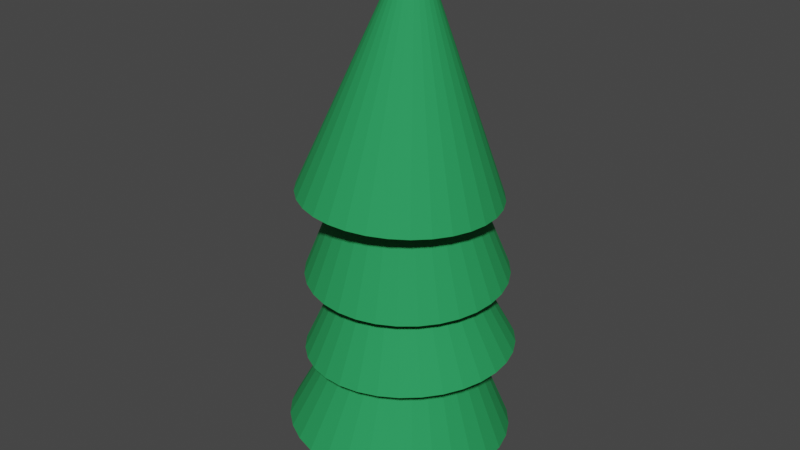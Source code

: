 # Source: tree_6.blend  (saved by Blender 2.82.7; exported with 4.5.12 LTS)
import bpy
from mathutils import Matrix  # noqa: F401  (used for matrix-valued properties, if any)

bpy.ops.wm.read_factory_settings(use_empty=True)
scene = bpy.context.scene
scene.name = 'Scene'

# ---- collections
col_collection = bpy.data.collections.new('Collection'); scene.collection.children.link(col_collection)

# ---- materials (node trees are filled in below, after node groups)
mat_needles = bpy.data.materials.new('needles')
mat_needles.alpha_threshold = 0.0
mat_needles.use_transparent_shadow = False
mat_needles.line_color = (0.0, 0.0, 0.0, 1.0)
mat_trunk = bpy.data.materials.new('trunk')
mat_trunk.use_transparent_shadow = False

# ---- material node trees
mat_needles.use_nodes = True; mat_needles.node_tree.nodes.clear()
_N = mat_needles.node_tree.nodes; _L = mat_needles.node_tree.links
n0 = _N.new('ShaderNodeOutputMaterial'); n0.name = 'Material Output'; n0.location = (300, 300)
n1 = _N.new('ShaderNodeBsdfPrincipled'); n1.name = 'Principled BSDF'; n1.location = (10, 300)
n1.distribution = 'GGX'
n1.subsurface_method = 'BURLEY'
n1.inputs[0].default_value = (0.01959, 0.3108, 0.09236, 1.0)
n1.inputs[2].default_value = 0.85
n1.inputs[3].default_value = 1.45
n1.inputs[13].default_value = 0.275
n1.inputs[27].default_value = (0.0, 0.0, 0.0, 1.0)
n1.inputs[28].default_value = 1.0
_L.new(n1.outputs[0], n0.inputs[0])
n0.is_active_output = True
mat_trunk.use_nodes = True; mat_trunk.node_tree.nodes.clear()
_N = mat_trunk.node_tree.nodes; _L = mat_trunk.node_tree.links
n0 = _N.new('ShaderNodeOutputMaterial'); n0.name = 'Material Output'; n0.location = (300, 300)
n1 = _N.new('ShaderNodeBsdfPrincipled'); n1.name = 'Principled BSDF'; n1.location = (10, 300)
n1.distribution = 'GGX'
n1.subsurface_method = 'BURLEY'
n1.inputs[0].default_value = (0.1679, 0.04811, 0.001677, 1.0)
n1.inputs[2].default_value = 0.8667
n1.inputs[3].default_value = 1.45
n1.inputs[13].default_value = 0.2333
n1.inputs[27].default_value = (0.0, 0.0, 0.0, 1.0)
n1.inputs[28].default_value = 1.0
_L.new(n1.outputs[0], n0.inputs[0])
n0.is_active_output = True

# ---- world
world_world = bpy.data.worlds.new('World'); scene.world = world_world
world_world.use_nodes = True; world_world.node_tree.nodes.clear()
_N = world_world.node_tree.nodes; _L = world_world.node_tree.links
n0 = _N.new('ShaderNodeOutputWorld'); n0.name = 'World Output'; n0.location = (300, 300)
n1 = _N.new('ShaderNodeBackground'); n1.name = 'Background'; n1.location = (10, 300)
n1.inputs[0].default_value = (0.05088, 0.05088, 0.05088, 1.0)
_L.new(n1.outputs[0], n0.inputs[0])
n0.is_active_output = True
world_world.color = (0.05088, 0.05088, 0.05088)
world_world.use_sun_shadow = False
world_world.sun_shadow_jitter_overblur = 0.0

# ---- meshes
me_cone_003 = bpy.data.meshes.new('Cone.003')
me_cone_003.from_pydata([(-0.08984, 2.525, 8.514), (0.4301, 2.471, 8.501), (0.9297, 2.317, 8.492), (1.39, 2.068, 8.489), (1.792, 1.735, 8.491), (2.122, 1.329, 8.498), (2.367, 0.8669, 8.51), (2.517, 0.366, 8.526), (2.566, -0.1542, 8.547), (2.512, -0.6739, 8.57), (2.359, -1.173, 8.596), (2.11, -1.633, 8.622), (1.777, -2.035, 8.649), (1.372, -2.364, 8.676), (0.9097, -2.608, 8.7), (0.4088, -2.757, 8.721), (-0.1116, -2.805, 8.739), (-0.6316, -2.751, 8.752), (-1.131, -2.597, 8.761), (-1.591, -2.348, 8.764), (-1.994, -2.015, 8.763), (-2.324, -1.609, 8.755), (-2.568, -1.147, 8.743), (0.1007, 0.14, 15.29), (-2.718, -0.646, 8.727), (-2.767, -0.1257, 8.707), (-2.714, 0.394, 8.683), (-2.56, 0.8932, 8.658), (-2.312, 1.353, 8.631), (-1.978, 1.755, 8.604), (-1.573, 2.084, 8.578), (-1.111, 2.328, 8.553), (-0.6102, 2.477, 8.532), (-0.1251, 2.878, 1.706), (0.4672, 2.822, 1.689), (1.038, 2.653, 1.679), (1.564, 2.375, 1.675), (2.026, 2.0, 1.678), (2.407, 1.543, 1.687), (2.69, 1.02, 1.703), (2.867, 0.4518, 1.725), (2.929, -0.1395, 1.752), (2.875, -0.7313, 1.783), (2.706, -1.301, 1.816), (2.429, -1.827, 1.851), (2.054, -2.288, 1.886), (1.597, -2.667, 1.919), (1.074, -2.95, 1.95), (0.5064, -3.126, 1.978), (-0.0852, -3.187, 2.0), (-0.6775, -3.132, 2.017), (-1.248, -2.962, 2.028), (-1.774, -2.684, 2.032), (-2.237, -2.309, 2.029), (-2.617, -1.852, 2.019), (-2.901, -1.329, 2.003), (0.1052, 0.1546, 8.195), (-3.077, -0.7609, 1.981), (-3.139, -0.1696, 1.955), (-3.085, 0.4222, 1.924), (-2.916, 0.9919, 1.891), (-2.639, 1.518, 1.856), (-2.265, 1.979, 1.821), (-1.807, 2.358, 1.787), (-1.285, 2.641, 1.756), (-0.7167, 2.817, 1.729), (0.1325, 2.817, 4.273), (0.6814, 2.762, 4.3), (1.209, 2.602, 4.325), (1.695, 2.342, 4.348), (2.122, 1.992, 4.369), (2.472, 1.565, 4.385), (2.732, 1.078, 4.398), (2.892, 0.5495, 4.405), (2.946, 2.384e-07, 4.408), (2.892, -0.5495, 4.405), (2.732, -1.078, 4.398), (2.472, -1.565, 4.385), (2.122, -1.992, 4.369), (1.695, -2.342, 4.348), (1.209, -2.602, 4.325), (0.6814, -2.762, 4.3), (0.1325, -2.817, 4.273), (-0.4163, -2.762, 4.247), (-0.9441, -2.602, 4.222), (-1.43, -2.342, 4.199), (-1.857, -1.992, 4.178), (-2.207, -1.565, 4.162), (-2.467, -1.078, 4.149), (-0.1325, 7.451e-09, 9.816), (-2.627, -0.5495, 4.142), (-2.681, 2.772e-06, 4.139), (-2.627, 0.5495, 4.142), (-2.467, 1.078, 4.149), (-2.207, 1.565, 4.162), (-1.857, 1.992, 4.178), (-1.43, 2.342, 4.199), (-0.9441, 2.602, 4.222), (-0.4163, 2.762, 4.247), (-0.08598, 2.838, 6.436), (0.4411, 2.787, 6.421), (0.9481, 2.635, 6.402), (1.415, 2.386, 6.381), (1.825, 2.051, 6.357), (2.161, 1.642, 6.332), (2.411, 1.176, 6.307), (2.566, 0.6697, 6.282), (2.618, 0.143, 6.26), (2.566, -0.3838, 6.239), (2.413, -0.8907, 6.222), (2.164, -1.358, 6.21), (1.828, -1.768, 6.201), (1.419, -2.104, 6.198), (0.9522, -2.355, 6.199), (0.4455, -2.509, 6.205), (-0.08151, -2.562, 6.216), (-0.6086, -2.511, 6.231), (-1.116, -2.358, 6.25), (-1.583, -2.11, 6.272), (-1.993, -1.775, 6.295), (-2.329, -1.366, 6.32), (-2.579, -0.8998, 6.346), (0.08375, -0.1381, 13.1), (-2.733, -0.3936, 6.37), (-2.785, 0.1331, 6.393), (-2.734, 0.66, 6.413), (-2.581, 1.167, 6.43), (-2.331, 1.634, 6.443), (-1.996, 2.044, 6.451), (-1.587, 2.38, 6.455), (-1.12, 2.631, 6.453), (-0.613, 2.785, 6.447)], [], [(0, 23, 1), (1, 23, 2), (2, 23, 3), (3, 23, 4), (4, 23, 5), (5, 23, 6), (6, 23, 7), (7, 23, 8), (8, 23, 9), (9, 23, 10), (10, 23, 11), (11, 23, 12), (12, 23, 13), (13, 23, 14), (14, 23, 15), (15, 23, 16), (16, 23, 17), (17, 23, 18), (18, 23, 19), (19, 23, 20), (20, 23, 21), (21, 23, 22), (22, 23, 24), (24, 23, 25), (25, 23, 26), (26, 23, 27), (27, 23, 28), (28, 23, 29), (29, 23, 30), (30, 23, 31), (31, 23, 32), (32, 23, 0), (33, 56, 34), (34, 56, 35), (35, 56, 36), (36, 56, 37), (37, 56, 38), (38, 56, 39), (39, 56, 40), (40, 56, 41), (41, 56, 42), (42, 56, 43), (43, 56, 44), (44, 56, 45), (45, 56, 46), (46, 56, 47), (47, 56, 48), (48, 56, 49), (49, 56, 50), (50, 56, 51), (51, 56, 52), (52, 56, 53), (53, 56, 54), (54, 56, 55), (55, 56, 57), (57, 56, 58), (58, 56, 59), (59, 56, 60), (60, 56, 61), (61, 56, 62), (62, 56, 63), (63, 56, 64), (64, 56, 65), (65, 56, 33), (66, 89, 67), (67, 89, 68), (68, 89, 69), (69, 89, 70), (70, 89, 71), (71, 89, 72), (72, 89, 73), (73, 89, 74), (74, 89, 75), (75, 89, 76), (76, 89, 77), (77, 89, 78), (78, 89, 79), (79, 89, 80), (80, 89, 81), (81, 89, 82), (82, 89, 83), (83, 89, 84), (84, 89, 85), (85, 89, 86), (86, 89, 87), (87, 89, 88), (88, 89, 90), (90, 89, 91), (91, 89, 92), (92, 89, 93), (93, 89, 94), (94, 89, 95), (95, 89, 96), (96, 89, 97), (97, 89, 98), (98, 89, 66), (99, 122, 100), (100, 122, 101), (101, 122, 102), (102, 122, 103), (103, 122, 104), (104, 122, 105), (105, 122, 106), (106, 122, 107), (107, 122, 108), (108, 122, 109), (109, 122, 110), (110, 122, 111), (111, 122, 112), (112, 122, 113), (113, 122, 114), (114, 122, 115), (115, 122, 116), (116, 122, 117), (117, 122, 118), (118, 122, 119), (119, 122, 120), (120, 122, 121), (121, 122, 123), (123, 122, 124), (124, 122, 125), (125, 122, 126), (126, 122, 127), (127, 122, 128), (128, 122, 129), (129, 122, 130), (130, 122, 131), (131, 122, 99)])
_uv = me_cone_003.uv_layers.new(name='UVMap')
_uv.uv.foreach_set('vector', [0.25, 0.49, 0.25, 0.25, 0.2968, 0.4854, 0.2968, 0.4854, 0.25, 0.25, 0.3418, 0.4717, 0.3418, 0.4717, 0.25, 0.25, 0.3833, 0.4496, 0.3833, 0.4496, 0.25, 0.25, 0.4197, 0.4197, 0.4197, 0.4197, 0.25, 0.25, 0.4496, 0.3833, 0.4496, 0.3833, 0.25, 0.25, 0.4717, 0.3418, 0.4717, 0.3418, 0.25, 0.25, 0.4854, 0.2968, 0.4854, 0.2968, 0.25, 0.25, 0.49, 0.25, 0.49, 0.25, 0.25, 0.25, 0.4854, 0.2032, 0.4854, 0.2032, 0.25, 0.25, 0.4717, 0.1582, 0.4717, 0.1582, 0.25, 0.25, 0.4496, 0.1167, 0.4496, 0.1167, 0.25, 0.25, 0.4197, 0.08029, 0.4197, 0.08029, 0.25, 0.25, 0.3833, 0.05045, 0.3833, 0.05045, 0.25, 0.25, 0.3418, 0.02827, 0.3418, 0.02827, 0.25, 0.25, 0.2968, 0.01461, 0.2968, 0.01461, 0.25, 0.25, 0.25, 0.01, 0.25, 0.01, 0.25, 0.25, 0.2032, 0.01461, 0.2032, 0.01461, 0.25, 0.25, 0.1582, 0.02827, 0.1582, 0.02827, 0.25, 0.25, 0.1167, 0.05045, 0.1167, 0.05045, 0.25, 0.25, 0.08029, 0.08029, 0.08029, 0.08029, 0.25, 0.25, 0.05045, 0.1167, 0.05045, 0.1167, 0.25, 0.25, 0.02827, 0.1582, 0.02827, 0.1582, 0.25, 0.25, 0.01461, 0.2032, 0.01461, 0.2032, 0.25, 0.25, 0.01, 0.25, 0.01, 0.25, 0.25, 0.25, 0.01461, 0.2968, 0.01461, 0.2968, 0.25, 0.25, 0.02827, 0.3418, 0.02827, 0.3418, 0.25, 0.25, 0.05045, 0.3833, 0.05045, 0.3833, 0.25, 0.25, 0.08029, 0.4197, 0.08029, 0.4197, 0.25, 0.25, 0.1167, 0.4496, 0.1167, 0.4496, 0.25, 0.25, 0.1582, 0.4717, 0.1582, 0.4717, 0.25, 0.25, 0.2032, 0.4854, 0.2032, 0.4854, 0.25, 0.25, 0.25, 0.49, 0.25, 0.49, 0.25, 0.25, 0.2968, 0.4854, 0.2968, 0.4854, 0.25, 0.25, 0.3418, 0.4717, 0.3418, 0.4717, 0.25, 0.25, 0.3833, 0.4496, 0.3833, 0.4496, 0.25, 0.25, 0.4197, 0.4197, 0.4197, 0.4197, 0.25, 0.25, 0.4496, 0.3833, 0.4496, 0.3833, 0.25, 0.25, 0.4717, 0.3418, 0.4717, 0.3418, 0.25, 0.25, 0.4854, 0.2968, 0.4854, 0.2968, 0.25, 0.25, 0.49, 0.25, 0.49, 0.25, 0.25, 0.25, 0.4854, 0.2032, 0.4854, 0.2032, 0.25, 0.25, 0.4717, 0.1582, 0.4717, 0.1582, 0.25, 0.25, 0.4496, 0.1167, 0.4496, 0.1167, 0.25, 0.25, 0.4197, 0.08029, 0.4197, 0.08029, 0.25, 0.25, 0.3833, 0.05045, 0.3833, 0.05045, 0.25, 0.25, 0.3418, 0.02827, 0.3418, 0.02827, 0.25, 0.25, 0.2968, 0.01461, 0.2968, 0.01461, 0.25, 0.25, 0.25, 0.01, 0.25, 0.01, 0.25, 0.25, 0.2032, 0.01461, 0.2032, 0.01461, 0.25, 0.25, 0.1582, 0.02827, 0.1582, 0.02827, 0.25, 0.25, 0.1167, 0.05045, 0.1167, 0.05045, 0.25, 0.25, 0.08029, 0.08029, 0.08029, 0.08029, 0.25, 0.25, 0.05045, 0.1167, 0.05045, 0.1167, 0.25, 0.25, 0.02827, 0.1582, 0.02827, 0.1582, 0.25, 0.25, 0.01461, 0.2032, 0.01461, 0.2032, 0.25, 0.25, 0.01, 0.25, 0.01, 0.25, 0.25, 0.25, 0.01461, 0.2968, 0.01461, 0.2968, 0.25, 0.25, 0.02827, 0.3418, 0.02827, 0.3418, 0.25, 0.25, 0.05045, 0.3833, 0.05045, 0.3833, 0.25, 0.25, 0.08029, 0.4197, 0.08029, 0.4197, 0.25, 0.25, 0.1167, 0.4496, 0.1167, 0.4496, 0.25, 0.25, 0.1582, 0.4717, 0.1582, 0.4717, 0.25, 0.25, 0.2032, 0.4854, 0.2032, 0.4854, 0.25, 0.25, 0.25, 0.49, 0.25, 0.49, 0.25, 0.25, 0.2968, 0.4854, 0.2968, 0.4854, 0.25, 0.25, 0.3418, 0.4717, 0.3418, 0.4717, 0.25, 0.25, 0.3833, 0.4496, 0.3833, 0.4496, 0.25, 0.25, 0.4197, 0.4197, 0.4197, 0.4197, 0.25, 0.25, 0.4496, 0.3833, 0.4496, 0.3833, 0.25, 0.25, 0.4717, 0.3418, 0.4717, 0.3418, 0.25, 0.25, 0.4854, 0.2968, 0.4854, 0.2968, 0.25, 0.25, 0.49, 0.25, 0.49, 0.25, 0.25, 0.25, 0.4854, 0.2032, 0.4854, 0.2032, 0.25, 0.25, 0.4717, 0.1582, 0.4717, 0.1582, 0.25, 0.25, 0.4496, 0.1167, 0.4496, 0.1167, 0.25, 0.25, 0.4197, 0.08029, 0.4197, 0.08029, 0.25, 0.25, 0.3833, 0.05045, 0.3833, 0.05045, 0.25, 0.25, 0.3418, 0.02827, 0.3418, 0.02827, 0.25, 0.25, 0.2968, 0.01461, 0.2968, 0.01461, 0.25, 0.25, 0.25, 0.01, 0.25, 0.01, 0.25, 0.25, 0.2032, 0.01461, 0.2032, 0.01461, 0.25, 0.25, 0.1582, 0.02827, 0.1582, 0.02827, 0.25, 0.25, 0.1167, 0.05045, 0.1167, 0.05045, 0.25, 0.25, 0.08029, 0.08029, 0.08029, 0.08029, 0.25, 0.25, 0.05045, 0.1167, 0.05045, 0.1167, 0.25, 0.25, 0.02827, 0.1582, 0.02827, 0.1582, 0.25, 0.25, 0.01461, 0.2032, 0.01461, 0.2032, 0.25, 0.25, 0.01, 0.25, 0.01, 0.25, 0.25, 0.25, 0.01461, 0.2968, 0.01461, 0.2968, 0.25, 0.25, 0.02827, 0.3418, 0.02827, 0.3418, 0.25, 0.25, 0.05045, 0.3833, 0.05045, 0.3833, 0.25, 0.25, 0.08029, 0.4197, 0.08029, 0.4197, 0.25, 0.25, 0.1167, 0.4496, 0.1167, 0.4496, 0.25, 0.25, 0.1582, 0.4717, 0.1582, 0.4717, 0.25, 0.25, 0.2032, 0.4854, 0.2032, 0.4854, 0.25, 0.25, 0.25, 0.49, 0.25, 0.49, 0.25, 0.25, 0.2968, 0.4854, 0.2968, 0.4854, 0.25, 0.25, 0.3418, 0.4717, 0.3418, 0.4717, 0.25, 0.25, 0.3833, 0.4496, 0.3833, 0.4496, 0.25, 0.25, 0.4197, 0.4197, 0.4197, 0.4197, 0.25, 0.25, 0.4496, 0.3833, 0.4496, 0.3833, 0.25, 0.25, 0.4717, 0.3418, 0.4717, 0.3418, 0.25, 0.25, 0.4854, 0.2968, 0.4854, 0.2968, 0.25, 0.25, 0.49, 0.25, 0.49, 0.25, 0.25, 0.25, 0.4854, 0.2032, 0.4854, 0.2032, 0.25, 0.25, 0.4717, 0.1582, 0.4717, 0.1582, 0.25, 0.25, 0.4496, 0.1167, 0.4496, 0.1167, 0.25, 0.25, 0.4197, 0.08029, 0.4197, 0.08029, 0.25, 0.25, 0.3833, 0.05045, 0.3833, 0.05045, 0.25, 0.25, 0.3418, 0.02827, 0.3418, 0.02827, 0.25, 0.25, 0.2968, 0.01461, 0.2968, 0.01461, 0.25, 0.25, 0.25, 0.01, 0.25, 0.01, 0.25, 0.25, 0.2032, 0.01461, 0.2032, 0.01461, 0.25, 0.25, 0.1582, 0.02827, 0.1582, 0.02827, 0.25, 0.25, 0.1167, 0.05045, 0.1167, 0.05045, 0.25, 0.25, 0.08029, 0.08029, 0.08029, 0.08029, 0.25, 0.25, 0.05045, 0.1167, 0.05045, 0.1167, 0.25, 0.25, 0.02827, 0.1582, 0.02827, 0.1582, 0.25, 0.25, 0.01461, 0.2032, 0.01461, 0.2032, 0.25, 0.25, 0.01, 0.25, 0.01, 0.25, 0.25, 0.25, 0.01461, 0.2968, 0.01461, 0.2968, 0.25, 0.25, 0.02827, 0.3418, 0.02827, 0.3418, 0.25, 0.25, 0.05045, 0.3833, 0.05045, 0.3833, 0.25, 0.25, 0.08029, 0.4197, 0.08029, 0.4197, 0.25, 0.25, 0.1167, 0.4496, 0.1167, 0.4496, 0.25, 0.25, 0.1582, 0.4717, 0.1582, 0.4717, 0.25, 0.25, 0.2032, 0.4854, 0.2032, 0.4854, 0.25, 0.25, 0.25, 0.49])
me_cone_003.materials.append(mat_needles)
me_cone_003.use_remesh_fix_poles = True
me_cone_003.use_remesh_preserve_attributes = False
me_cone_003.use_mirror_vertex_groups = False
me_cone_003.update()
me_cube_001 = bpy.data.meshes.new('Cube.001')
me_cube_001.from_pydata([(-0.6664, -0.7284, 0.1775), (-0.2225, -0.2525, 14.16), (-0.7036, 0.7408, 0.114), (-0.2225, 0.2765, 14.16), (0.8084, -0.7236, 0.09196), (0.3065, -0.2525, 14.16), (0.7265, 0.6837, 0.1002), (0.3065, 0.2765, 14.16), (-0.9109, 0.002686, 0.1258), (-0.2225, 0.01201, 14.16), (1.017, -0.006365, 0.08812), (0.3065, 0.01201, 14.16), (0.0603, 1.003, 0.09392), (0.04199, 0.2765, 14.16), (0.1111, -0.8895, 0.1336), (0.04199, -0.2525, 14.16), (0.04199, 0.01201, 14.16), (0.04582, 0.01698, 0.08746)], [], [(8, 9, 3, 2), (12, 13, 7, 6), (10, 11, 5, 4), (14, 15, 1, 0), (17, 10, 4, 14), (16, 9, 1, 15), (13, 3, 9, 16), (12, 6, 10, 17), (6, 7, 11, 10), (0, 1, 9, 8), (2, 12, 17, 8), (7, 13, 16, 11), (11, 16, 15, 5), (8, 17, 14, 0), (4, 5, 15, 14), (2, 3, 13, 12)])
_uv = me_cube_001.uv_layers.new(name='UVMap')
_uv.uv.foreach_set('vector', [0.375, 0.125, 0.625, 0.125, 0.625, 0.25, 0.375, 0.25, 0.375, 0.375, 0.625, 0.375, 0.625, 0.5, 0.375, 0.5, 0.375, 0.625, 0.625, 0.625, 0.625, 0.75, 0.375, 0.75, 0.375, 0.875, 0.625, 0.875, 0.625, 1.0, 0.375, 1.0, 0.25, 0.625, 0.375, 0.625, 0.375, 0.75, 0.25, 0.75, 0.75, 0.625, 0.875, 0.625, 0.875, 0.75, 0.75, 0.75, 0.75, 0.5, 0.875, 0.5, 0.875, 0.625, 0.75, 0.625, 0.25, 0.5, 0.375, 0.5, 0.375, 0.625, 0.25, 0.625, 0.375, 0.5, 0.625, 0.5, 0.625, 0.625, 0.375, 0.625, 0.375, 0.0, 0.625, 0.0, 0.625, 0.125, 0.375, 0.125, 0.125, 0.5, 0.25, 0.5, 0.25, 0.625, 0.125, 0.625, 0.625, 0.5, 0.75, 0.5, 0.75, 0.625, 0.625, 0.625, 0.625, 0.625, 0.75, 0.625, 0.75, 0.75, 0.625, 0.75, 0.125, 0.625, 0.25, 0.625, 0.25, 0.75, 0.125, 0.75, 0.375, 0.75, 0.625, 0.75, 0.625, 0.875, 0.375, 0.875, 0.375, 0.25, 0.625, 0.25, 0.625, 0.375, 0.375, 0.375])
me_cube_001.materials.append(mat_trunk)
me_cube_001.use_remesh_fix_poles = True
me_cube_001.use_remesh_preserve_attributes = False
me_cube_001.use_mirror_vertex_groups = False
me_cube_001.update()

# ---- objects
ob_needles = bpy.data.objects.new('needles', me_cone_003)
ob_trunk = bpy.data.objects.new('trunk', me_cube_001)

# ---- transforms, parenting, visibility, modifiers, constraints
ob_needles.location = (0.0, 0.0, 0.0)
ob_needles.lineart.crease_threshold = 0.0
ob_trunk.location = (0.0, 0.0, 0.0)
ob_trunk.lineart.crease_threshold = 0.0

# ---- collection membership
col_collection.objects.link(ob_needles)
col_collection.objects.link(ob_trunk)

# ---- scene / render settings (as saved in the file)
scene.frame_start = 1; scene.frame_end = 250; scene.frame_set(1)
scene.render.engine = 'BLENDER_EEVEE_NEXT'
scene.cycles.use_denoising = False
scene.cycles.samples = 128
scene.cycles.sampling_pattern = 'TABULATED_SOBOL'
scene.cycles.use_adaptive_sampling = False
scene.cycles.use_light_tree = False
scene.view_settings.view_transform = 'Filmic'
bpy.context.view_layer.update()

# ---- added for rendering (the .blend has no active camera and no usable light): camera, sun
cam_auto = bpy.data.cameras.new('AutoCamera')
cam_auto.lens = 50.0
cam_auto.sensor_width = 36.0
cam_auto.clip_end = 1000.0
ob_auto_camera = bpy.data.objects.new('AutoCamera', cam_auto)
scene.collection.objects.link(ob_auto_camera)
ob_auto_camera.location = (16.0588, -19.5412, 20.6126)
ob_auto_camera.rotation_euler = (1.09748, -7.21219e-08, 0.694738)
scene.camera = ob_auto_camera
light_auto_sun = bpy.data.lights.new('AutoSun', 'SUN')
light_auto_sun.energy = 3.0
light_auto_sun.angle = 0.0523599
ob_auto_sun = bpy.data.objects.new('AutoSun', light_auto_sun)
scene.collection.objects.link(ob_auto_sun)
ob_auto_sun.rotation_euler = (0.872665, 0.174533, 0.523599)
bpy.context.view_layer.update()
